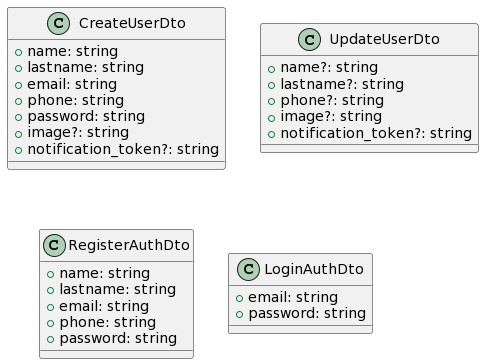

The diagram above was rendered by PlantUML. Its source (embedded in the PNG):
@startuml
class CreateUserDto {
    +name: string
    +lastname: string
    +email: string
    +phone: string
    +password: string
    +image?: string
    +notification_token?: string
}
class UpdateUserDto {
    +name?: string
    +lastname?: string
    +phone?: string
    +image?: string
    +notification_token?: string
}
class RegisterAuthDto {
    +name: string
    +lastname: string
    +email: string
    +phone: string
    +password: string
}
class LoginAuthDto {
    +email: string
    +password: string
}
@enduml